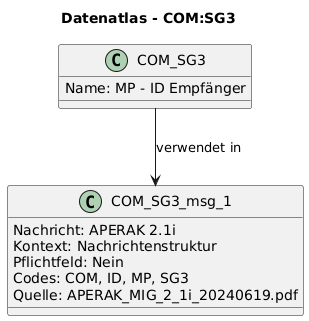

The diagram above was rendered by PlantUML. Its source (embedded in the PNG):
@startuml
title Datenatlas - COM:SG3
class COM_SG3 {
  Name: MP - ID Empfänger
}
class COM_SG3_msg_1 {
  Nachricht: APERAK 2.1i
  Kontext: Nachrichtenstruktur
  Pflichtfeld: Nein
  Codes: COM, ID, MP, SG3
  Quelle: APERAK_MIG_2_1i_20240619.pdf
}
COM_SG3 --> COM_SG3_msg_1 : verwendet in
@enduml